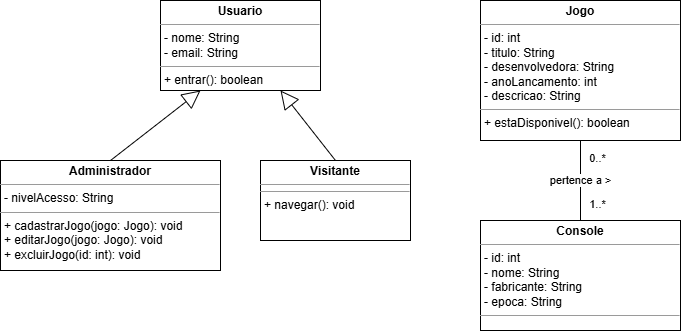

The diagram above was exported from draw.io. Its source (the exported page's mxGraphModel, read from the mxfile embedded in the PNG):
<mxGraphModel dx="718" dy="661" grid="1" gridSize="10" guides="1" tooltips="1" connect="1" arrows="1" fold="1" page="1" pageScale="1" pageWidth="827" pageHeight="1169" math="0" shadow="0">
  <root>
    <mxCell id="0" />
    <mxCell id="1" parent="0" />
    <mxCell id="bCYM9GVE3w2q_JNX1l2j-121" parent="1" style="verticalAlign=top;align=left;overflow=fill;fontSize=12;fontFamily=Helvetica;html=1;whiteSpace=wrap;fillColor=#ffffff;strokeColor=#000000;" value="&lt;p style=&quot;margin:0px;margin-top:4px;text-align:center;&quot;&gt;&lt;b&gt;Usuario&lt;/b&gt;&lt;/p&gt;&lt;hr size=&quot;1&quot;&gt;&lt;p style=&quot;margin:0px;margin-left:4px;&quot;&gt;- nome: String&lt;br&gt;- email: String&lt;/p&gt;&lt;hr size=&quot;1&quot;&gt;&lt;p style=&quot;margin:0px;margin-left:4px;&quot;&gt;+ entrar(): boolean&lt;/p&gt;" vertex="1">
      <mxGeometry height="90" width="160" x="240" y="40" as="geometry" />
    </mxCell>
    <mxCell id="bCYM9GVE3w2q_JNX1l2j-122" parent="1" style="verticalAlign=top;align=left;overflow=fill;fontSize=12;fontFamily=Helvetica;html=1;whiteSpace=wrap;fillColor=#ffffff;strokeColor=#000000;" value="&lt;p style=&quot;margin:0px;margin-top:4px;text-align:center;&quot;&gt;&lt;b&gt;Administrador&lt;/b&gt;&lt;/p&gt;&lt;hr size=&quot;1&quot;&gt;&lt;p style=&quot;margin:0px;margin-left:4px;&quot;&gt;- nivelAcesso: String&lt;/p&gt;&lt;hr size=&quot;1&quot;&gt;&lt;p style=&quot;margin:0px;margin-left:4px;&quot;&gt;+ cadastrarJogo(jogo: Jogo): void&lt;br&gt;+ editarJogo(jogo: Jogo): void&lt;br&gt;+ excluirJogo(id: int): void&lt;/p&gt;" vertex="1">
      <mxGeometry height="110" width="220" x="80" y="200" as="geometry" />
    </mxCell>
    <mxCell id="bCYM9GVE3w2q_JNX1l2j-123" parent="1" style="verticalAlign=top;align=left;overflow=fill;fontSize=12;fontFamily=Helvetica;html=1;whiteSpace=wrap;fillColor=#ffffff;strokeColor=#000000;" value="&lt;p style=&quot;margin:0px;margin-top:4px;text-align:center;&quot;&gt;&lt;b&gt;Visitante&lt;/b&gt;&lt;/p&gt;&lt;hr size=&quot;1&quot;&gt;&lt;p style=&quot;margin:0px;margin-left:4px;&quot;&gt;&lt;/p&gt;&lt;hr size=&quot;1&quot;&gt;&lt;p style=&quot;margin:0px;margin-left:4px;&quot;&gt;+ navegar(): void&lt;/p&gt;" vertex="1">
      <mxGeometry height="80" width="150" x="340" y="200" as="geometry" />
    </mxCell>
    <mxCell id="bCYM9GVE3w2q_JNX1l2j-124" parent="1" style="verticalAlign=top;align=left;overflow=fill;fontSize=12;fontFamily=Helvetica;html=1;whiteSpace=wrap;fillColor=#ffffff;strokeColor=#000000;" value="&lt;p style=&quot;margin:0px;margin-top:4px;text-align:center;&quot;&gt;&lt;b&gt;Jogo&lt;/b&gt;&lt;/p&gt;&lt;hr size=&quot;1&quot;&gt;&lt;p style=&quot;margin:0px;margin-left:4px;&quot;&gt;- id: int&lt;br&gt;- titulo: String&lt;br&gt;- desenvolvedora: String&lt;br&gt;- anoLancamento: int&lt;br&gt;- descricao: String&lt;/p&gt;&lt;hr size=&quot;1&quot;&gt;&lt;p style=&quot;margin:0px;margin-left:4px;&quot;&gt;+ estaDisponivel(): boolean&lt;/p&gt;" vertex="1">
      <mxGeometry height="140" width="200" x="560" y="40" as="geometry" />
    </mxCell>
    <mxCell id="bCYM9GVE3w2q_JNX1l2j-125" parent="1" style="verticalAlign=top;align=left;overflow=fill;fontSize=12;fontFamily=Helvetica;html=1;whiteSpace=wrap;fillColor=#ffffff;strokeColor=#000000;" value="&lt;p style=&quot;margin:0px;margin-top:4px;text-align:center;&quot;&gt;&lt;b&gt;Console&lt;/b&gt;&lt;/p&gt;&lt;hr size=&quot;1&quot;&gt;&lt;p style=&quot;margin:0px;margin-left:4px;&quot;&gt;- id: int&lt;br&gt;- nome: String&lt;br&gt;- fabricante: String&lt;br&gt;- epoca: String&lt;/p&gt;&lt;hr size=&quot;1&quot;&gt;&lt;p style=&quot;margin:0px;margin-left:4px;&quot;&gt;&lt;/p&gt;" vertex="1">
      <mxGeometry height="110" width="200" x="560" y="260" as="geometry" />
    </mxCell>
    <mxCell id="bCYM9GVE3w2q_JNX1l2j-126" edge="1" parent="1" source="bCYM9GVE3w2q_JNX1l2j-122" style="endArrow=block;endSize=16;endFill=0;html=1;rounded=0;exitX=0.5;exitY=0;exitDx=0;exitDy=0;entryX=0.25;entryY=1;entryDx=0;entryDy=0;" target="bCYM9GVE3w2q_JNX1l2j-121" value="">
      <mxGeometry height="50" relative="1" width="50" as="geometry" />
    </mxCell>
    <mxCell id="bCYM9GVE3w2q_JNX1l2j-127" edge="1" parent="1" source="bCYM9GVE3w2q_JNX1l2j-123" style="endArrow=block;endSize=16;endFill=0;html=1;rounded=0;exitX=0.5;exitY=0;exitDx=0;exitDy=0;entryX=0.75;entryY=1;entryDx=0;entryDy=0;" target="bCYM9GVE3w2q_JNX1l2j-121" value="">
      <mxGeometry height="50" relative="1" width="50" as="geometry" />
    </mxCell>
    <mxCell id="bCYM9GVE3w2q_JNX1l2j-128" edge="1" parent="1" source="bCYM9GVE3w2q_JNX1l2j-124" style="endArrow=none;html=1;rounded=0;exitX=0.5;exitY=1;exitDx=0;exitDy=0;entryX=0.5;entryY=0;entryDx=0;entryDy=0;" target="bCYM9GVE3w2q_JNX1l2j-125" value="pertence a &amp;gt;">
      <mxGeometry height="50" relative="1" width="50" as="geometry" />
    </mxCell>
    <mxCell id="bCYM9GVE3w2q_JNX1l2j-129" connectable="0" parent="bCYM9GVE3w2q_JNX1l2j-128" style="edgeLabel;html=1;align=center;verticalAlign=middle;resizable=0;points=[];" value="0..*" vertex="1">
      <mxGeometry relative="1" x="-0.7" y="1" as="geometry">
        <mxPoint x="15" y="5" as="offset" />
      </mxGeometry>
    </mxCell>
    <mxCell id="bCYM9GVE3w2q_JNX1l2j-130" connectable="0" parent="bCYM9GVE3w2q_JNX1l2j-128" style="edgeLabel;html=1;align=center;verticalAlign=middle;resizable=0;points=[];" value="1..*" vertex="1">
      <mxGeometry relative="1" x="0.7" y="1" as="geometry">
        <mxPoint x="15" y="-5" as="offset" />
      </mxGeometry>
    </mxCell>
  </root>
</mxGraphModel>